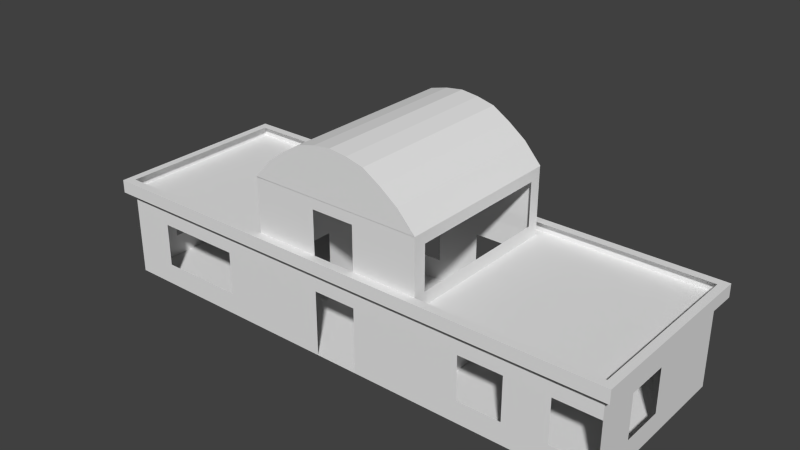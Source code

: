 # Source: BMhouse.blend  (saved by Blender 2.76.0; exported with 4.5.12 LTS)
import bpy
from mathutils import Matrix  # noqa: F401  (used for matrix-valued properties, if any)

bpy.ops.wm.read_factory_settings(use_empty=True)
scene = bpy.context.scene
scene.name = 'Scene'

# ---- collections
col_collection_1 = bpy.data.collections.new('Collection 1'); scene.collection.children.link(col_collection_1)

# ---- materials (node trees are filled in below, after node groups)
mat_material_001 = bpy.data.materials.new('Material.001')
mat_material_001.alpha_threshold = 0.0
mat_material_001.use_transparent_shadow = False
mat_material_001.roughness = 0.5

# ---- material node trees

# ---- world
world_world = bpy.data.worlds.new('World'); scene.world = world_world
world_world.color = (0.05088, 0.05088, 0.05088)
world_world.use_sun_shadow = False
world_world.sun_shadow_jitter_overblur = 0.0
world_world.cycles.sampling_method = 'MANUAL'
world_world.cycles.sample_map_resolution = 256

# ---- meshes
me_plane = bpy.data.meshes.new('Plane')
me_plane.from_pydata([(-12.0, -4.0, 0.0), (12.0, -4.0, 0.0), (-12.0, 4.0, 0.0), (12.0, 4.0, 0.0), (-4.0, -4.0, 0.0), (-1.0, -4.0, 0.0), (4.0, -4.0, 0.0), (4.0, 4.0, 0.0), (-1.0, 4.0, 0.0), (-4.0, 4.0, 0.0), (-10.0, -4.0, 0.0), (-6.0, -4.0, 0.0), (8.0, -4.0, 0.0), (10.0, 4.0, 0.0), (-8.0, -4.0, 0.0), (1.0, 4.0, 0.0), (1.0, -4.0, 0.0), (-10.0, 4.0, 0.0), (6.0, -4.0, 0.0), (-6.0, 4.0, 0.0), (-8.0, 4.0, 0.0), (10.0, -4.0, 0.0), (8.0, 4.0, 0.0), (6.0, 4.0, 0.0), (-12.0, 2.0, 0.0), (-12.0, 0.0, 0.0), (-12.0, -2.0, 0.0), (12.0, -2.0, 0.0), (12.0, 0.0, 0.0), (12.0, 2.0, 0.0), (-8.0, -2.0, 0.0), (-8.0, 0.0, 0.0), (-8.0, 2.0, 0.0), (10.0, -2.0, 0.0), (10.0, 0.0, 0.0), (10.0, 2.0, 0.0), (-4.0, -2.0, 0.0), (-4.0, 0.0, 0.0), (-4.0, 2.0, 0.0), (-1.0, -2.0, 0.0), (-1.0, 0.0, 0.0), (-1.0, 2.0, 0.0), (4.0, -2.0, 0.0), (4.0, 0.0, 0.0), (4.0, 2.0, 0.0), (-10.0, -2.0, 0.0), (-10.0, 0.0, 0.0), (-10.0, 2.0, 0.0), (8.0, -2.0, 0.0), (8.0, 0.0, 0.0), (8.0, 2.0, 0.0), (6.0, -2.0, 0.0), (6.0, 0.0, 0.0), (6.0, 2.0, 0.0), (-6.0, -2.0, 0.0), (-6.0, 0.0, 0.0), (-6.0, 2.0, 0.0), (1.0, -2.0, 0.0), (1.0, 0.0, 0.0), (1.0, 2.0, 0.0), (-12.0, -4.0, 1.0), (12.0, -4.0, 1.0), (-12.0, 4.0, 1.0), (12.0, 4.0, 1.0), (-4.0, -4.0, 1.0), (-1.0, -4.0, 1.0), (4.0, -4.0, 1.0), (4.0, 4.0, 1.0), (-1.0, 4.0, 1.0), (-4.0, 4.0, 1.0), (-10.0, -4.0, 1.0), (-6.0, -4.0, 1.0), (8.0, -4.0, 1.0), (10.0, 4.0, 1.0), (-8.0, -4.0, 1.0), (1.0, 4.0, 1.0), (1.0, -4.0, 1.0), (-10.0, 4.0, 1.0), (6.0, -4.0, 1.0), (-6.0, 4.0, 1.0), (-8.0, 4.0, 1.0), (10.0, -4.0, 1.0), (8.0, 4.0, 1.0), (6.0, 4.0, 1.0), (-12.0, 2.0, 1.0), (-12.0, 0.0, 1.0), (-12.0, -2.0, 1.0), (12.0, -2.0, 1.0), (12.0, 0.0, 1.0), (12.0, 2.0, 1.0), (-4.0, -2.0, 1.0), (-4.0, 0.0, 1.0), (-4.0, 2.0, 1.0), (4.0, -2.0, 1.0), (4.0, 0.0, 1.0), (4.0, 2.0, 1.0), (-12.0, -4.0, 3.0), (12.0, -4.0, 3.0), (-12.0, 4.0, 3.0), (12.0, 4.0, 3.0), (-4.0, -4.0, 3.0), (-1.0, -4.0, 3.0), (4.0, -4.0, 3.0), (4.0, 4.0, 3.0), (-1.0, 4.0, 3.0), (-4.0, 4.0, 3.0), (-10.0, -4.0, 3.0), (-6.0, -4.0, 3.0), (8.0, -4.0, 3.0), (10.0, 4.0, 3.0), (-8.0, -4.0, 3.0), (1.0, 4.0, 3.0), (1.0, -4.0, 3.0), (-10.0, 4.0, 3.0), (6.0, -4.0, 3.0), (-6.0, 4.0, 3.0), (-8.0, 4.0, 3.0), (10.0, -4.0, 3.0), (8.0, 4.0, 3.0), (6.0, 4.0, 3.0), (-12.0, 2.0, 3.0), (-12.0, 0.0, 3.0), (-12.0, -2.0, 3.0), (12.0, -2.0, 3.0), (12.0, 0.0, 3.0), (12.0, 2.0, 3.0), (4.0, -2.0, 3.0), (4.0, 0.0, 3.0), (4.0, 2.0, 3.0), (-4.0, 0.0, 3.0), (-4.0, 2.0, 3.0), (-4.0, -2.0, 3.0), (-12.0, -4.0, 4.0), (12.0, -4.0, 4.0), (-12.0, 4.0, 4.0), (12.0, 4.0, 4.0), (-4.0, -4.0, 4.0), (-1.0, -4.0, 4.0), (4.0, -4.0, 4.0), (4.0, 4.0, 4.0), (-1.0, 4.0, 4.0), (-4.0, 4.0, 4.0), (-10.0, -4.0, 4.0), (-6.0, -4.0, 4.0), (8.0, -4.0, 4.0), (10.0, 4.0, 4.0), (-8.0, -4.0, 4.0), (1.0, 4.0, 4.0), (1.0, -4.0, 4.0), (-10.0, 4.0, 4.0), (6.0, -4.0, 4.0), (-6.0, 4.0, 4.0), (-8.0, 4.0, 4.0), (10.0, -4.0, 4.0), (8.0, 4.0, 4.0), (6.0, 4.0, 4.0), (-12.0, 2.0, 4.0), (-12.0, 0.0, 4.0), (-12.0, -2.0, 4.0), (12.0, -2.0, 4.0), (12.0, 0.0, 4.0), (12.0, 2.0, 4.0), (4.0, -2.0, 4.0), (4.0, 0.0, 4.0), (4.0, 2.0, 4.0), (-4.0, 0.0, 4.0), (-4.0, 2.0, 4.0), (-4.0, -2.0, 4.0), (-8.0, -2.0, 4.0), (-8.0, 0.0, 4.0), (-8.0, 2.0, 4.0), (10.0, -2.0, 4.0), (10.0, 0.0, 4.0), (10.0, 2.0, 4.0), (-10.0, -2.0, 4.0), (-10.0, 0.0, 4.0), (-10.0, 2.0, 4.0), (8.0, -2.0, 4.0), (8.0, 0.0, 4.0), (8.0, 2.0, 4.0), (6.0, -2.0, 4.0), (6.0, 0.0, 4.0), (6.0, 2.0, 4.0), (-6.0, -2.0, 4.0), (-6.0, 0.0, 4.0), (-6.0, 2.0, 4.0), (-12.36, -4.36, 4.0), (12.36, -4.36, 4.0), (-12.36, 4.36, 4.0), (12.36, 4.36, 4.0), (-4.12, -4.36, 4.0), (-1.03, -4.36, 4.0), (4.12, -4.36, 4.0), (4.12, 4.36, 4.0), (-1.03, 4.36, 4.0), (-4.12, 4.36, 4.0), (-10.3, -4.36, 4.0), (-6.18, -4.36, 4.0), (8.24, -4.36, 4.0), (10.3, 4.36, 4.0), (-8.24, -4.36, 4.0), (1.03, 4.36, 4.0), (1.03, -4.36, 4.0), (-10.3, 4.36, 4.0), (6.18, -4.36, 4.0), (-6.18, 4.36, 4.0), (-8.24, 4.36, 4.0), (10.3, -4.36, 4.0), (8.24, 4.36, 4.0), (6.18, 4.36, 4.0), (-12.36, 2.18, 4.0), (-12.36, 0.0, 4.0), (-12.36, -2.18, 4.0), (12.36, -2.18, 4.0), (12.36, 0.0, 4.0), (12.36, 2.18, 4.0), (-12.36, -4.36, 4.6), (12.36, -4.36, 4.6), (-12.36, 4.36, 4.6), (12.36, 4.36, 4.6), (-4.12, -4.36, 4.6), (-1.03, -4.36, 4.6), (4.12, -4.36, 4.6), (4.12, 4.36, 4.6), (-1.03, 4.36, 4.6), (-4.12, 4.36, 4.6), (-10.3, -4.36, 4.6), (-6.18, -4.36, 4.6), (8.24, -4.36, 4.6), (10.3, 4.36, 4.6), (-8.24, -4.36, 4.6), (1.03, 4.36, 4.6), (1.03, -4.36, 4.6), (-10.3, 4.36, 4.6), (6.18, -4.36, 4.6), (-6.18, 4.36, 4.6), (-8.24, 4.36, 4.6), (10.3, -4.36, 4.6), (8.24, 4.36, 4.6), (6.18, 4.36, 4.6), (-12.36, 2.18, 4.6), (-12.36, 0.0, 4.6), (-12.36, -2.18, 4.6), (12.36, -2.18, 4.6), (12.36, 0.0, 4.6), (12.36, 2.18, 4.6), (-11.99, -3.975, 4.6), (11.99, -3.975, 4.6), (-11.99, 3.975, 4.6), (11.99, 3.975, 4.6), (-3.996, -3.975, 4.6), (-0.9991, -3.975, 4.6), (3.996, -3.975, 4.6), (3.996, 3.975, 4.6), (-0.9991, 3.975, 4.6), (-3.996, 3.975, 4.6), (-9.991, -3.975, 4.6), (-5.995, -3.975, 4.6), (7.993, -3.975, 4.6), (9.991, 3.975, 4.6), (-7.993, -3.975, 4.6), (0.9991, 3.975, 4.6), (0.9991, -3.975, 4.6), (-9.991, 3.975, 4.6), (5.995, -3.975, 4.6), (-5.995, 3.975, 4.6), (-7.993, 3.975, 4.6), (9.991, -3.975, 4.6), (7.993, 3.975, 4.6), (5.995, 3.975, 4.6), (-11.99, 1.988, 4.6), (-11.99, 8.965e-10, 4.6), (-11.99, -1.988, 4.6), (11.99, -1.988, 4.6), (11.99, 8.965e-10, 4.6), (11.99, 1.988, 4.6), (4.0, -3.4, 4.6), (4.0, 0.0, 4.6), (4.0, 3.4, 4.6), (-4.0, 0.0, 4.6), (-4.0, 3.4, 4.6), (-4.0, -3.4, 4.6), (-3.996, -3.975, 6.6), (-0.9991, -3.975, 6.6), (3.996, -3.975, 6.6), (3.996, 3.975, 6.6), (-0.9991, 3.975, 6.6), (-3.996, 3.975, 6.6), (0.9991, 3.975, 6.6), (0.9991, -3.975, 6.6), (4.0, -3.4, 6.6), (4.0, 0.0, 6.6), (4.0, 3.4, 6.6), (-4.0, 0.0, 6.6), (-4.0, 3.4, 6.6), (-4.0, -3.4, 6.6), (-3.996, -3.975, 7.1), (-0.9991, -3.975, 7.1), (3.996, -3.975, 7.1), (3.996, 3.975, 7.1), (-0.9991, 3.975, 7.1), (-3.996, 3.975, 7.1), (0.9991, 3.975, 7.1), (0.9991, -3.975, 7.1), (4.0, -3.4, 7.1), (4.0, 0.0, 7.1), (4.0, 3.4, 7.1), (-4.0, 0.0, 7.1), (-4.0, 3.4, 7.1), (-4.0, -3.4, 7.1), (-4.0, -4.0, 7.1), (4.0, -4.0, 7.1), (-4.0, 4.0, 7.1), (4.0, 4.0, 7.1), (-3.2, -4.0, 8.0), (-2.4, -4.0, 8.6), (-1.6, -4.0, 9.1), (-0.8, -4.0, 9.3), (0.0, -4.0, 9.4), (0.8, -4.0, 9.3), (1.6, -4.0, 9.1), (2.4, -4.0, 8.6), (3.2, -4.0, 8.0), (3.2, 4.0, 8.0), (2.4, 4.0, 8.6), (1.6, 4.0, 9.1), (0.8, 4.0, 9.3), (0.0, 4.0, 9.4), (-0.8, 4.0, 9.3), (-1.6, 4.0, 9.1), (-2.4, 4.0, 8.6), (-3.2, 4.0, 8.0), (-4.0, -4.0, 7.109), (4.0, -4.0, 7.109), (-3.2, -4.0, 7.109), (-2.4, -4.0, 7.109), (-1.6, -4.0, 7.109), (-0.8, -4.0, 7.109), (0.0, -4.0, 7.109), (0.8, -4.0, 7.109), (1.6, -4.0, 7.109), (2.4, -4.0, 7.109), (3.2, -4.0, 7.109), (-4.0, 4.0, 7.109), (4.0, 4.0, 7.109), (3.2, 4.0, 7.109), (2.4, 4.0, 7.109), (1.6, 4.0, 7.109), (0.8, 4.0, 7.109), (0.0, 4.0, 7.109), (-0.8, 4.0, 7.109), (-1.6, 4.0, 7.109), (-2.4, 4.0, 7.109), (-3.2, 4.0, 7.109)], [], [(35, 13, 3, 29), (56, 19, 9, 38), (32, 20, 19, 56), (50, 22, 13, 35), (53, 23, 22, 50), (26, 25, 46, 45), (41, 8, 15, 59), (59, 15, 7, 44), (0, 26, 45, 10), (38, 9, 8, 41), (44, 7, 23, 53), (47, 17, 20, 32), (24, 2, 17, 47), (25, 24, 47, 46), (10, 45, 30, 14), (45, 46, 31, 30), (46, 47, 32, 31), (6, 42, 51, 18), (42, 43, 52, 51), (43, 44, 53, 52), (4, 36, 39, 5), (36, 37, 40, 39), (37, 38, 41, 40), (16, 57, 42, 6), (57, 58, 43, 42), (58, 59, 44, 43), (5, 39, 57, 16), (39, 40, 58, 57), (40, 41, 59, 58), (18, 51, 48, 12), (51, 52, 49, 48), (52, 53, 50, 49), (12, 48, 33, 21), (48, 49, 34, 33), (49, 50, 35, 34), (14, 30, 54, 11), (30, 31, 55, 54), (31, 32, 56, 55), (11, 54, 36, 4), (54, 55, 37, 36), (55, 56, 38, 37), (21, 33, 27, 1), (33, 34, 28, 27), (34, 35, 29, 28), (42, 6, 66, 93), (44, 95, 67, 7), (29, 89, 88, 28), (9, 69, 68, 8), (43, 42, 93, 94), (0, 60, 86, 26), (14, 74, 70, 10), (21, 81, 72, 12), (1, 61, 81, 21), (23, 83, 82, 22), (12, 72, 78, 18), (3, 63, 89, 29), (20, 80, 79, 19), (22, 82, 73, 13), (2, 62, 77, 17), (10, 70, 60, 0), (4, 64, 71, 11), (15, 75, 67, 7), (17, 77, 80, 20), (5, 65, 64, 4), (18, 78, 66, 6), (36, 90, 64, 4), (19, 79, 69, 9), (7, 67, 83, 23), (24, 84, 62, 2), (38, 92, 91, 37), (8, 68, 75, 15), (25, 85, 84, 24), (11, 71, 74, 14), (26, 86, 85, 25), (38, 9, 69, 92), (27, 87, 61, 1), (6, 66, 76, 16), (28, 88, 87, 27), (13, 73, 63, 3), (65, 101, 100, 64), (66, 102, 112, 76), (78, 114, 102, 66), (81, 117, 108, 72), (87, 123, 97, 61), (89, 125, 124, 88), (63, 99, 125, 89), (73, 109, 99, 63), (82, 118, 109, 73), (67, 103, 119, 83), (127, 94, 93, 126), (126, 93, 66, 102), (68, 104, 111, 75), (67, 95, 128, 103), (64, 100, 107, 71), (70, 106, 96, 60), (60, 96, 122, 86), (85, 121, 120, 84), (84, 120, 98, 62), (62, 98, 113, 77), (80, 116, 115, 79), (79, 115, 105, 69), (92, 130, 129, 91), (92, 69, 105, 130), (131, 100, 64, 90), (101, 112, 148, 137), (130, 166, 165, 129), (121, 122, 158, 157), (110, 107, 143, 146), (96, 132, 158, 122), (123, 159, 133, 97), (128, 164, 139, 103), (102, 138, 148, 112), (117, 97, 133, 153), (123, 124, 160, 159), (109, 145, 135, 99), (130, 105, 141, 166), (99, 135, 161, 125), (125, 161, 160, 124), (104, 105, 141, 140), (98, 134, 149, 113), (106, 110, 146, 142), (131, 167, 136, 100), (100, 136, 143, 107), (118, 119, 155, 154), (129, 165, 167, 131), (116, 113, 149, 152), (116, 152, 151, 115), (127, 126, 162, 163), (103, 139, 155, 119), (106, 142, 132, 96), (127, 163, 164, 128), (104, 140, 147, 111), (103, 111, 147, 139), (117, 153, 144, 108), (101, 137, 136, 100), (114, 108, 144, 150), (115, 151, 141, 105), (126, 102, 138, 162), (118, 154, 145, 109), (120, 156, 134, 98), (114, 150, 138, 102), (121, 157, 156, 120), (174, 175, 169, 168), (175, 176, 170, 169), (180, 177, 178, 181), (181, 178, 179, 182), (177, 171, 172, 178), (178, 172, 173, 179), (168, 169, 184, 183), (169, 170, 185, 184), (166, 165, 184, 185), (165, 167, 183, 184), (146, 168, 183, 143), (142, 174, 168, 146), (143, 183, 167, 136), (158, 174, 142, 132), (157, 175, 174, 158), (156, 176, 175, 157), (149, 176, 156, 134), (149, 152, 170, 176), (152, 151, 185, 170), (151, 141, 166, 185), (155, 182, 179, 154), (150, 144, 177, 180), (160, 172, 171, 159), (161, 173, 172, 160), (154, 179, 173, 145), (161, 135, 145, 173), (144, 153, 171, 177), (153, 133, 159, 171), (150, 180, 162, 138), (163, 162, 180, 181), (164, 163, 181, 182), (155, 139, 164, 182), (155, 139, 193, 209), (132, 142, 196, 186), (140, 194, 201, 147), (139, 147, 201, 193), (144, 153, 207, 198), (137, 191, 190, 136), (144, 198, 204, 150), (141, 151, 205, 195), (145, 154, 208, 199), (134, 156, 210, 188), (138, 150, 204, 192), (156, 157, 211, 210), (137, 148, 202, 191), (158, 212, 211, 157), (143, 197, 200, 146), (158, 132, 186, 212), (159, 213, 187, 133), (138, 192, 202, 148), (133, 187, 207, 153), (160, 214, 213, 159), (135, 145, 199, 189), (161, 135, 189, 215), (160, 161, 215, 214), (140, 141, 195, 194), (149, 134, 188, 203), (146, 200, 196, 142), (143, 136, 190, 197), (155, 209, 208, 154), (149, 203, 206, 152), (151, 152, 206, 205), (213, 243, 217, 187), (192, 222, 232, 202), (187, 217, 237, 207), (214, 244, 243, 213), (189, 199, 229, 219), (215, 189, 219, 245), (214, 215, 245, 244), (194, 195, 225, 224), (203, 188, 218, 233), (200, 230, 226, 196), (197, 190, 220, 227), (209, 239, 238, 208), (203, 233, 236, 206), (205, 206, 236, 235), (209, 193, 223, 239), (186, 196, 226, 216), (194, 224, 231, 201), (193, 201, 231, 223), (198, 207, 237, 228), (191, 221, 220, 190), (198, 228, 234, 204), (195, 205, 235, 225), (199, 208, 238, 229), (188, 210, 240, 218), (192, 204, 234, 222), (210, 211, 241, 240), (191, 202, 232, 221), (212, 242, 241, 211), (197, 227, 230, 200), (212, 186, 216, 242), (223, 231, 261, 253), (228, 237, 267, 258), (221, 251, 250, 220), (228, 258, 264, 234), (225, 235, 265, 255), (229, 238, 268, 259), (218, 240, 270, 248), (222, 234, 264, 252), (240, 241, 271, 270), (221, 232, 262, 251), (242, 272, 271, 241), (227, 257, 260, 230), (242, 216, 246, 272), (243, 273, 247, 217), (222, 252, 262, 232), (217, 247, 267, 237), (244, 274, 273, 243), (219, 229, 259, 249), (245, 219, 249, 275), (244, 245, 275, 274), (224, 225, 255, 254), (233, 218, 248, 263), (230, 260, 256, 226), (227, 220, 250, 257), (239, 269, 268, 238), (233, 263, 266, 236), (235, 236, 266, 265), (239, 223, 253, 269), (216, 226, 256, 246), (224, 254, 261, 231), (261, 147, 139, 253), (261, 254, 140, 147), (140, 254, 255, 141), (262, 252, 138, 148), (262, 148, 137, 251), (137, 136, 250, 251), (167, 165, 279, 281), (164, 163, 277, 278), (165, 166, 280, 279), (162, 276, 277, 163), (281, 250, 136, 167), (276, 162, 138, 252), (278, 253, 139, 164), (255, 280, 166, 141), (290, 284, 298, 304), (288, 285, 299, 302), (292, 306, 299, 285), (283, 282, 296, 297), (294, 287, 301, 308), (291, 290, 304, 305), (292, 291, 305, 306), (286, 288, 302, 300), (294, 308, 307, 293), (289, 283, 297, 303), (295, 293, 307, 309), (284, 289, 303, 298), (295, 309, 296, 282), (287, 286, 300, 301), (278, 292, 285, 253), (288, 261, 253, 285), (287, 255, 254, 286), (280, 255, 287, 294), (281, 295, 282, 250), (283, 251, 250, 282), (289, 284, 252, 262), (276, 252, 284, 290), (322, 311, 313, 323), (310, 314, 331, 312), (314, 315, 330, 331), (315, 316, 329, 330), (316, 317, 328, 329), (317, 318, 327, 328), (318, 319, 326, 327), (319, 320, 325, 326), (320, 321, 324, 325), (321, 322, 323, 324), (317, 316, 336, 337), (314, 310, 332, 334), (321, 320, 340, 341), (311, 322, 342, 333), (318, 317, 337, 338), (315, 314, 334, 335), (322, 321, 341, 342), (319, 318, 338, 339), (316, 315, 335, 336), (320, 319, 339, 340), (324, 323, 345, 346), (331, 330, 352, 353), (328, 327, 349, 350), (325, 324, 346, 347), (329, 328, 350, 351), (326, 325, 347, 348), (323, 313, 344, 345), (312, 331, 353, 343), (330, 329, 351, 352), (327, 326, 348, 349)])
_uv = me_plane.uv_layers.new(name='UVMap')
_uv.uv.foreach_set('vector', [-3.024, 5.006, -2.02, 5.006, -2.02, 6.01, -3.024, 6.01, -3.024, -3.024, -2.02, -3.024, -2.02, -2.02, -3.024, -2.02, -3.024, -4.028, -2.02, -4.028, -2.02, -3.024, -3.024, -3.024, -3.024, 4.002, -2.02, 4.002, -2.02, 5.006, -3.024, 5.006, -3.024, 2.999, -2.02, 2.999, -2.02, 4.002, -3.024, 4.002, -5.032, -6.036, -4.028, -6.036, -4.028, -5.032, -5.032, -5.032, -3.024, -0.5147, -2.02, -0.5147, -2.02, 0.4891, -3.024, 0.4891, -3.024, 0.4891, -2.02, 0.4891, -2.02, 1.995, -3.024, 1.995, -6.036, -6.036, -5.032, -6.036, -5.032, -5.032, -6.036, -5.032, -3.024, -2.02, -2.02, -2.02, -2.02, -0.5147, -3.024, -0.5147, -3.024, 1.995, -2.02, 1.995, -2.02, 2.999, -3.024, 2.999, -3.024, -5.032, -2.02, -5.032, -2.02, -4.028, -3.024, -4.028, -3.024, -6.036, -2.02, -6.036, -2.02, -5.032, -3.024, -5.032, -4.028, -6.036, -3.024, -6.036, -3.024, -5.032, -4.028, -5.032, -6.036, -5.032, -5.032, -5.032, -5.032, -4.028, -6.036, -4.028, -5.032, -5.032, -4.028, -5.032, -4.028, -4.028, -5.032, -4.028, -4.028, -5.032, -3.024, -5.032, -3.024, -4.028, -4.028, -4.028, -6.036, 1.995, -5.032, 1.995, -5.032, 2.999, -6.036, 2.999, -5.032, 1.995, -4.028, 1.995, -4.028, 2.999, -5.032, 2.999, -4.028, 1.995, -3.024, 1.995, -3.024, 2.999, -4.028, 2.999, -6.036, -2.02, -5.032, -2.02, -5.032, -0.5147, -6.036, -0.5147, -5.032, -2.02, -4.028, -2.02, -4.028, -0.5147, -5.032, -0.5147, -4.028, -2.02, -3.024, -2.02, -3.024, -0.5147, -4.028, -0.5147, -6.036, 0.4891, -5.032, 0.4891, -5.032, 1.995, -6.036, 1.995, -5.032, 0.4891, -4.028, 0.4891, -4.028, 1.995, -5.032, 1.995, -4.028, 0.4891, -3.024, 0.4891, -3.024, 1.995, -4.028, 1.995, -6.036, -0.5147, -5.032, -0.5147, -5.032, 0.4891, -6.036, 0.4891, -5.032, -0.5147, -4.028, -0.5147, -4.028, 0.4891, -5.032, 0.4891, -4.028, -0.5147, -3.024, -0.5147, -3.024, 0.4891, -4.028, 0.4891, -6.036, 2.999, -5.032, 2.999, -5.032, 4.002, -6.036, 4.002, -5.032, 2.999, -4.028, 2.999, -4.028, 4.002, -5.032, 4.002, -4.028, 2.999, -3.024, 2.999, -3.024, 4.002, -4.028, 4.002, -6.036, 4.002, -5.032, 4.002, -5.032, 5.006, -6.036, 5.006, -5.032, 4.002, -4.028, 4.002, -4.028, 5.006, -5.032, 5.006, -4.028, 4.002, -3.024, 4.002, -3.024, 5.006, -4.028, 5.006, -6.036, -4.028, -5.032, -4.028, -5.032, -3.024, -6.036, -3.024, -5.032, -4.028, -4.028, -4.028, -4.028, -3.024, -5.032, -3.024, -4.028, -4.028, -3.024, -4.028, -3.024, -3.024, -4.028, -3.024, -6.036, -3.024, -5.032, -3.024, -5.032, -2.02, -6.036, -2.02, -5.032, -3.024, -4.028, -3.024, -4.028, -2.02, -5.032, -2.02, -4.028, -3.024, -3.024, -3.024, -3.024, -2.02, -4.028, -2.02, -6.036, 5.006, -5.032, 5.006, -5.032, 6.01, -6.036, 6.01, -5.032, 5.006, -4.028, 5.006, -4.028, 6.01, -5.032, 6.01, -4.028, 5.006, -3.024, 5.006, -3.024, 6.01, -4.028, 6.01, 6.031, 3.022, 6.031, 4.026, 5.529, 4.026, 5.529, 3.022, 6.031, 1.015, 5.529, 1.015, 5.529, 0.01093, 6.031, 0.01093, -3.024, 6.01, -3.024, 6.512, -4.028, 6.512, -4.028, 6.01, -2.02, -2.02, -1.518, -2.02, -1.518, -0.5147, -2.02, -0.5147, 6.031, 2.019, 6.031, 3.022, 5.529, 3.022, 5.529, 2.019, -6.036, -6.036, -6.036, -6.538, -5.032, -6.538, -5.032, -6.036, -6.036, -4.028, -6.537, -4.028, -6.537, -5.032, -6.036, -5.032, -6.036, 5.006, -6.537, 5.006, -6.537, 4.002, -6.036, 4.002, -6.036, 6.01, -6.537, 6.01, -6.537, 5.006, -6.036, 5.006, -2.02, 2.999, -1.518, 2.999, -1.518, 4.002, -2.02, 4.002, -6.036, 4.002, -6.537, 4.002, -6.537, 2.999, -6.036, 2.999, -2.02, 6.01, -2.02, 6.512, -3.024, 6.512, -3.024, 6.01, -2.02, -4.028, -1.518, -4.028, -1.518, -3.024, -2.02, -3.024, -2.02, 4.002, -1.518, 4.002, -1.518, 5.006, -2.02, 5.006, -2.02, -6.036, -1.518, -6.036, -1.518, -5.032, -2.02, -5.032, -6.036, -5.032, -6.537, -5.032, -6.537, -6.036, -6.036, -6.036, -6.036, -2.02, -6.537, -2.02, -6.537, -3.024, -6.036, -3.024, -2.02, 0.4891, -1.518, 0.4891, -1.518, 1.995, -2.02, 1.995, -2.02, -5.032, -1.518, -5.032, -1.518, -4.028, -2.02, -4.028, -6.036, -0.5147, -6.537, -0.5147, -6.537, -2.02, -6.036, -2.02, -6.036, 2.999, -6.537, 2.999, -6.537, 1.995, -6.036, 1.995, 5.027, -2.007, 5.027, -1.505, 4.023, -1.505, 4.023, -2.007, -2.02, -3.024, -1.518, -3.024, -1.518, -2.02, -2.02, -2.02, -2.02, 1.995, -1.518, 1.995, -1.518, 2.999, -2.02, 2.999, -3.024, -6.036, -3.024, -6.538, -2.02, -6.538, -2.02, -6.036, 7.034, -2.007, 7.034, -1.505, 6.031, -1.505, 6.031, -2.007, -2.02, -0.5147, -1.518, -0.5147, -1.518, 0.4891, -2.02, 0.4891, -4.028, -6.036, -4.028, -6.538, -3.024, -6.538, -3.024, -6.036, -6.036, -3.024, -6.537, -3.024, -6.537, -4.028, -6.036, -4.028, -5.032, -6.036, -5.032, -6.538, -4.028, -6.538, -4.028, -6.036, 7.034, -2.007, 8.038, -2.007, 8.038, -1.505, 7.034, -1.505, -5.032, 6.01, -5.032, 6.512, -6.036, 6.512, -6.036, 6.01, -6.036, 1.995, -6.537, 1.995, -6.537, 0.4891, -6.036, 0.4891, -4.028, 6.01, -4.028, 6.512, -5.032, 6.512, -5.032, 6.01, -2.02, 5.006, -1.518, 5.006, -1.518, 6.01, -2.02, 6.01, -6.537, -0.5147, -7.541, -0.5147, -7.541, -2.02, -6.537, -2.02, -6.537, 1.995, -7.541, 1.995, -7.541, 0.4891, -6.537, 0.4891, -6.537, 2.999, -7.541, 2.999, -7.541, 1.995, -6.537, 1.995, -6.537, 5.006, -7.541, 5.006, -7.541, 4.002, -6.537, 4.002, -5.032, 6.512, -5.032, 7.516, -6.036, 7.516, -6.036, 6.512, -3.024, 6.512, -3.024, 7.516, -4.028, 7.516, -4.028, 6.512, -2.02, 6.512, -2.02, 7.516, -3.024, 7.516, -3.024, 6.512, -1.518, 5.006, -0.5146, 5.006, -0.5146, 6.01, -1.518, 6.01, -1.518, 4.002, -0.5146, 4.002, -0.5146, 5.006, -1.518, 5.006, -1.518, 1.995, -0.5146, 1.995, -0.5146, 2.999, -1.518, 2.999, 4.525, 2.019, 5.529, 2.019, 5.529, 3.022, 4.525, 3.022, 4.525, 3.022, 5.529, 3.022, 5.529, 4.026, 4.525, 4.026, -1.518, -0.5147, -0.5146, -0.5147, -0.5146, 0.4891, -1.518, 0.4891, 5.529, 0.01093, 5.529, 1.015, 4.525, 1.015, 4.525, 0.01093, -6.537, -2.02, -7.541, -2.02, -7.541, -3.024, -6.537, -3.024, -6.537, -5.032, -7.541, -5.032, -7.541, -6.036, -6.537, -6.036, -6.036, -6.538, -6.036, -7.541, -5.032, -7.541, -5.032, -6.538, -4.028, -6.538, -4.028, -7.541, -3.024, -7.541, -3.024, -6.538, -3.024, -6.538, -3.024, -7.541, -2.02, -7.541, -2.02, -6.538, -1.518, -6.036, -0.5146, -6.036, -0.5146, -5.032, -1.518, -5.032, -1.518, -4.028, -0.5146, -4.028, -0.5146, -3.024, -1.518, -3.024, -1.518, -3.024, -0.5146, -3.024, -0.5146, -2.02, -1.518, -2.02, 7.034, -1.505, 7.034, -0.5012, 6.031, -0.5012, 6.031, -1.505, 7.034, -1.505, 8.038, -1.505, 8.038, -0.5012, 7.034, -0.5012, 5.027, -0.5012, 4.023, -0.5012, 4.023, -1.505, 5.027, -1.505, -7.541, -0.5147, -7.541, 0.4891, -8.043, 0.4891, -8.043, -0.5147, 7.034, -0.5012, 7.034, 0.0006744, 6.031, 0.0006755, 6.031, -0.5012, -4.028, -7.541, -5.032, -7.541, -5.032, -8.043, -4.028, -8.043, -7.541, -4.028, -7.541, -3.024, -8.043, -3.024, -8.043, -4.028, -6.036, -7.541, -6.036, -8.043, -5.032, -8.043, -5.032, -7.541, -5.032, 7.516, -5.032, 8.018, -6.036, 8.018, -6.036, 7.516, 4.525, 1.015, 4.023, 1.015, 4.023, 0.01093, 4.525, 0.01093, -7.541, 1.995, -8.043, 1.995, -8.043, 0.4891, -7.541, 0.4891, -7.541, 5.006, -7.541, 6.01, -8.043, 6.01, -8.043, 5.006, -5.032, 7.516, -4.028, 7.516, -4.028, 8.018, -5.032, 8.018, -0.5146, 5.006, -0.01272, 5.006, -0.01272, 6.01, -0.5146, 6.01, 7.034, -0.5012, 8.038, -0.5012, 8.038, 0.0006744, 7.034, 0.0006744, -2.02, 7.516, -2.02, 8.018, -3.024, 8.018, -3.024, 7.516, -3.024, 7.516, -3.024, 8.018, -4.028, 8.018, -4.028, 7.516, -0.5146, -0.5147, -0.5146, -2.02, -0.01272, -2.02, -0.01272, -0.5147, -0.5146, -6.036, -0.01272, -6.036, -0.01272, -5.032, -0.5146, -5.032, -7.541, -5.032, -7.541, -4.028, -8.043, -4.028, -8.043, -5.032, 5.027, -0.5012, 5.027, 0.0006759, 4.023, 0.0006769, 4.023, -0.5012, -7.541, -2.02, -8.043, -2.02, -8.043, -3.024, -7.541, -3.024, -0.5146, 4.002, -0.5146, 2.999, -0.01272, 2.999, -0.01272, 4.002, 6.031, -0.5012, 6.031, 0.0006755, 5.027, 0.0006759, 5.027, -0.5012, -0.5146, -4.028, -0.5146, -5.032, -0.01272, -5.032, -0.01272, -4.028, -0.5146, -4.028, -0.01272, -4.028, -0.01272, -3.024, -0.5146, -3.024, 4.525, 2.019, 4.525, 3.022, 4.023, 3.022, 4.023, 2.019, -0.5146, 1.995, -0.01272, 1.995, -0.01272, 2.999, -0.5146, 2.999, -7.541, -5.032, -8.043, -5.032, -8.043, -6.036, -7.541, -6.036, 4.525, 2.019, 4.023, 2.019, 4.023, 1.015, 4.525, 1.015, -0.5146, -0.5147, -0.01272, -0.5147, -0.01272, 0.4891, -0.5146, 0.4891, -0.5146, 1.995, -0.5146, 0.4891, -0.01272, 0.4891, -0.01272, 1.995, -7.541, 5.006, -8.043, 5.006, -8.043, 4.002, -7.541, 4.002, -7.541, -0.5147, -8.043, -0.5147, -8.043, -2.02, -7.541, -2.02, -7.541, 2.999, -7.541, 4.002, -8.043, 4.002, -8.043, 2.999, -0.5146, -3.024, -0.01272, -3.024, -0.01272, -2.02, -0.5146, -2.02, 4.525, 3.022, 4.525, 4.026, 4.023, 4.026, 4.023, 3.022, -0.5146, 4.002, -0.01272, 4.002, -0.01272, 5.006, -0.5146, 5.006, -3.024, -7.541, -3.024, -8.043, -2.02, -8.043, -2.02, -7.541, -7.541, 2.999, -8.043, 2.999, -8.043, 1.995, -7.541, 1.995, -4.028, -7.541, -4.028, -8.043, -3.024, -8.043, -3.024, -7.541, 1.001, 5.03, 1.001, 4.026, 2.005, 4.026, 2.005, 5.03, 1.001, 4.026, 1.001, 3.022, 2.005, 3.022, 2.005, 4.026, 1.001, -1.003, 2.005, -1.003, 2.005, 0.0006759, 1.001, 0.0006759, 1.001, 0.0006759, 2.005, 0.0006759, 2.005, 1.004, 1.001, 1.004, 2.005, -1.003, 3.009, -1.003, 3.009, 0.0006759, 2.005, 0.0006759, 2.005, 0.0006759, 3.009, 0.0006759, 3.009, 1.004, 2.005, 1.004, 2.005, 5.03, 2.005, 4.026, 3.009, 4.026, 3.009, 5.03, 2.005, 4.026, 2.005, 3.022, 3.009, 3.022, 3.009, 4.026, 4.013, 3.022, 4.013, 4.026, 3.009, 4.026, 3.009, 3.022, 4.013, 4.026, 4.013, 5.03, 3.009, 5.03, 3.009, 4.026, 2.005, 6.034, 2.005, 5.03, 3.009, 5.03, 3.009, 6.034, 1.001, 6.034, 1.001, 5.03, 2.005, 5.03, 2.005, 6.034, 3.009, 6.034, 3.009, 5.03, 4.013, 5.03, 4.013, 6.034, -0.002462, 5.03, 1.001, 5.03, 1.001, 6.034, -0.002462, 6.034, -0.002462, 4.026, 1.001, 4.026, 1.001, 5.03, -0.002462, 5.03, -0.002462, 3.022, 1.001, 3.022, 1.001, 4.026, -0.002462, 4.026, 1.001, 2.019, 1.001, 3.022, -0.002462, 3.022, -0.002462, 2.019, 1.001, 2.019, 2.005, 2.019, 2.005, 3.022, 1.001, 3.022, 2.005, 2.019, 3.009, 2.019, 3.009, 3.022, 2.005, 3.022, 3.009, 2.019, 4.013, 2.019, 4.013, 3.022, 3.009, 3.022, 1.001, 2.008, 1.001, 1.004, 2.005, 1.004, 2.005, 2.008, 1.001, -2.007, 2.005, -2.007, 2.005, -1.003, 1.001, -1.003, 4.013, 0.0006759, 3.009, 0.0006759, 3.009, -1.003, 4.013, -1.003, 4.013, 1.004, 3.009, 1.004, 3.009, 0.0006759, 4.013, 0.0006759, 2.005, 2.008, 2.005, 1.004, 3.009, 1.004, 3.009, 2.008, 4.013, 1.004, 4.013, 2.008, 3.009, 2.008, 3.009, 1.004, 2.005, -2.007, 3.009, -2.007, 3.009, -1.003, 2.005, -1.003, 3.009, -2.007, 4.013, -2.007, 4.013, -1.003, 3.009, -1.003, 1.001, -2.007, 1.001, -1.003, -0.002462, -1.003, -0.002462, -2.007, -0.002462, 0.0006759, -0.002462, -1.003, 1.001, -1.003, 1.001, 0.0006759, -0.002462, 1.004, -0.002462, 0.0006759, 1.001, 0.0006759, 1.001, 1.004, 1.001, 2.008, -0.002462, 2.008, -0.002462, 1.004, 1.001, 1.004, -4.851, 8.713, -3.847, 8.713, -3.907, 8.894, -4.941, 8.894, -7.862, 8.028, -6.859, 8.028, -7.009, 8.208, -8.043, 8.208, -1.338, 8.713, -1.323, 8.894, -2.357, 8.894, -2.342, 8.713, -3.847, 8.713, -2.342, 8.713, -2.357, 8.894, -3.907, 8.894, 2.176, 8.028, 3.179, 8.028, 3.33, 8.208, 2.296, 8.208, -2.342, 8.028, -2.357, 8.208, -3.907, 8.208, -3.847, 8.028, 2.176, 8.028, 2.296, 8.208, 1.262, 8.208, 1.172, 8.028, 0.168, 8.713, 1.172, 8.713, 1.262, 8.894, 0.2282, 8.894, -6.859, 8.713, -5.855, 8.713, -5.975, 8.894, -7.009, 8.894, 4.204, 6.868, 5.207, 6.868, 5.117, 7.048, 4.023, 7.048, 0.168, 8.028, 1.172, 8.028, 1.262, 8.208, 0.2282, 8.208, 5.207, 6.868, 6.211, 6.868, 6.211, 7.048, 5.117, 7.048, -2.342, 8.028, -1.338, 8.028, -1.323, 8.208, -2.357, 8.208, 7.215, 6.868, 7.305, 7.048, 6.211, 7.048, 6.211, 6.868, -4.851, 8.028, -4.941, 8.208, -5.975, 8.208, -5.855, 8.028, 7.215, 6.868, 8.219, 6.868, 8.4, 7.048, 7.305, 7.048, 5.559, 8.028, 5.468, 8.208, 4.374, 8.208, 4.555, 8.028, 0.168, 8.028, 0.2282, 8.208, -1.323, 8.208, -1.338, 8.028, 4.183, 8.028, 4.364, 8.208, 3.33, 8.208, 3.179, 8.028, 6.562, 8.028, 6.562, 8.208, 5.468, 8.208, 5.559, 8.028, -7.862, 8.713, -6.859, 8.713, -7.009, 8.894, -8.043, 8.894, 7.566, 8.028, 8.57, 8.028, 8.751, 8.208, 7.657, 8.208, 6.562, 8.028, 7.566, 8.028, 7.657, 8.208, 6.562, 8.208, -1.338, 8.713, 0.168, 8.713, 0.2282, 8.894, -1.323, 8.894, 3.179, 8.713, 4.183, 8.713, 4.364, 8.894, 3.33, 8.894, -5.855, 8.028, -5.975, 8.208, -7.009, 8.208, -6.859, 8.028, -4.851, 8.028, -3.847, 8.028, -3.907, 8.208, -4.941, 8.208, -4.851, 8.713, -4.941, 8.894, -5.975, 8.894, -5.855, 8.713, 3.179, 8.713, 3.33, 8.894, 2.296, 8.894, 2.176, 8.713, 1.172, 8.713, 2.176, 8.713, 2.296, 8.894, 1.262, 8.894, 5.468, 8.208, 5.468, 8.51, 4.374, 8.51, 4.374, 8.208, 0.2282, 8.208, 0.2282, 8.51, -1.323, 8.51, -1.323, 8.208, 4.364, 8.208, 4.364, 8.51, 3.33, 8.51, 3.33, 8.208, 6.562, 8.208, 6.562, 8.51, 5.468, 8.51, 5.468, 8.208, -8.043, 8.894, -7.009, 8.894, -7.009, 9.195, -8.043, 9.195, 7.657, 8.208, 8.751, 8.208, 8.751, 8.51, 7.657, 8.51, 6.562, 8.208, 7.657, 8.208, 7.657, 8.51, 6.562, 8.51, -1.323, 8.894, 0.2282, 8.894, 0.2282, 9.195, -1.323, 9.195, 3.33, 8.894, 4.364, 8.894, 4.364, 9.195, 3.33, 9.195, -5.975, 8.208, -5.975, 8.51, -7.009, 8.51, -7.009, 8.208, -4.941, 8.208, -3.907, 8.208, -3.907, 8.51, -4.941, 8.51, -4.941, 8.894, -4.941, 9.195, -5.975, 9.195, -5.975, 8.894, 3.33, 8.894, 3.33, 9.195, 2.296, 9.195, 2.296, 8.894, 1.262, 8.894, 2.296, 8.894, 2.296, 9.195, 1.262, 9.195, -4.941, 8.894, -3.907, 8.894, -3.907, 9.195, -4.941, 9.195, -8.043, 8.208, -7.009, 8.208, -7.009, 8.51, -8.043, 8.51, -1.323, 8.894, -1.323, 9.195, -2.357, 9.195, -2.357, 8.894, -3.907, 8.894, -2.357, 8.894, -2.357, 9.195, -3.907, 9.195, 2.296, 8.208, 3.33, 8.208, 3.33, 8.51, 2.296, 8.51, -2.357, 8.208, -2.357, 8.51, -3.907, 8.51, -3.907, 8.208, 2.296, 8.208, 2.296, 8.51, 1.262, 8.51, 1.262, 8.208, 0.2282, 8.894, 1.262, 8.894, 1.262, 9.195, 0.2282, 9.195, -7.009, 8.894, -5.975, 8.894, -5.975, 9.195, -7.009, 9.195, 4.023, 7.048, 5.117, 7.048, 5.117, 7.349, 4.023, 7.349, 0.2282, 8.208, 1.262, 8.208, 1.262, 8.51, 0.2282, 8.51, 5.117, 7.048, 6.211, 7.048, 6.211, 7.349, 5.117, 7.349, -2.357, 8.208, -1.323, 8.208, -1.323, 8.51, -2.357, 8.51, 7.305, 7.048, 7.305, 7.349, 6.211, 7.349, 6.211, 7.048, -4.941, 8.208, -4.941, 8.51, -5.975, 8.51, -5.975, 8.208, 7.305, 7.048, 8.4, 7.048, 8.4, 7.349, 7.305, 7.349, -3.907, 9.195, -2.357, 9.195, -2.341, 9.388, -3.845, 9.388, 2.296, 8.51, 3.33, 8.51, 3.175, 8.703, 2.172, 8.703, -2.357, 8.51, -2.341, 8.703, -3.845, 8.703, -3.907, 8.51, 2.296, 8.51, 2.172, 8.703, 1.169, 8.703, 1.262, 8.51, 0.2282, 9.195, 1.262, 9.195, 1.169, 9.388, 0.1661, 9.388, -7.009, 9.195, -5.975, 9.195, -5.851, 9.388, -6.854, 9.388, 4.023, 7.349, 5.117, 7.349, 5.214, 7.535, 4.216, 7.535, 0.2282, 8.51, 1.262, 8.51, 1.169, 8.703, 0.1661, 8.703, 5.117, 7.349, 6.211, 7.349, 6.211, 7.535, 5.214, 7.535, -2.357, 8.51, -1.323, 8.51, -1.338, 8.703, -2.341, 8.703, 7.305, 7.349, 7.209, 7.535, 6.211, 7.535, 6.211, 7.349, -4.941, 8.51, -4.848, 8.703, -5.851, 8.703, -5.975, 8.51, 7.305, 7.349, 8.4, 7.349, 8.207, 7.535, 7.209, 7.535, 5.468, 8.51, 5.565, 8.696, 4.567, 8.696, 4.374, 8.51, 0.2282, 8.51, 0.1661, 8.703, -1.338, 8.703, -1.323, 8.51, 4.364, 8.51, 4.178, 8.703, 3.175, 8.703, 3.33, 8.51, 6.562, 8.51, 6.562, 8.696, 5.565, 8.696, 5.468, 8.51, -8.043, 9.195, -7.009, 9.195, -6.854, 9.388, -7.857, 9.388, 7.657, 8.51, 8.751, 8.51, 8.558, 8.696, 7.56, 8.696, 6.562, 8.51, 7.657, 8.51, 7.56, 8.696, 6.562, 8.696, -1.323, 9.195, 0.2282, 9.195, 0.1661, 9.388, -1.338, 9.388, 3.33, 9.195, 4.364, 9.195, 4.178, 9.388, 3.175, 9.388, -5.975, 8.51, -5.851, 8.703, -6.854, 8.703, -7.009, 8.51, -4.941, 8.51, -3.907, 8.51, -3.845, 8.703, -4.848, 8.703, -4.941, 9.195, -4.848, 9.388, -5.851, 9.388, -5.975, 9.195, 3.33, 9.195, 3.175, 9.388, 2.172, 9.388, 2.296, 9.195, 1.262, 9.195, 2.296, 9.195, 2.172, 9.388, 1.169, 9.388, -4.941, 9.195, -3.907, 9.195, -3.845, 9.388, -4.848, 9.388, -8.043, 8.51, -7.009, 8.51, -6.854, 8.703, -7.857, 8.703, -1.323, 9.195, -1.338, 9.388, -2.341, 9.388, -2.357, 9.195, 2.507, 7.912, 2.507, 7.61, 4.013, 7.61, 4.011, 7.912, 2.507, 7.912, 1.504, 7.912, 1.503, 7.61, 2.507, 7.61, 1.503, 7.61, 1.504, 7.912, -0.0006554, 7.912, -0.002462, 7.61, 6.532, 7.546, 8.036, 7.546, 8.038, 7.847, 6.532, 7.847, 6.532, 7.546, 6.532, 7.847, 5.529, 7.847, 5.529, 7.546, 5.529, 7.847, 4.023, 7.847, 4.025, 7.546, 5.529, 7.546, 5.027, 4.036, 6.031, 4.036, 6.031, 4.338, 4.324, 4.338, 1.001, 6.044, 2.005, 6.044, 2.005, 6.345, 0.2987, 6.345, 6.031, 4.036, 7.034, 4.036, 7.737, 4.338, 6.031, 4.338, 3.009, 6.044, 3.712, 6.345, 2.005, 6.345, 2.005, 6.044, 4.324, 4.338, 4.035, 4.338, 4.023, 4.036, 5.027, 4.036, 3.712, 6.345, 3.009, 6.044, 4.013, 6.044, 4.0, 6.345, 0.2987, 6.345, 0.009853, 6.345, -0.002462, 6.044, 1.001, 6.044, 8.026, 4.338, 7.737, 4.338, 7.034, 4.036, 8.038, 4.036, 3.712, 7.349, 4.0, 7.349, 4.0, 7.6, 3.712, 7.6, 7.209, -7.039, 8.713, -7.039, 8.713, -6.788, 7.209, -6.788, 0.2987, 7.349, 0.2987, 7.6, 0.009856, 7.6, 0.009856, 7.349, 5.527, 5.853, 4.023, 5.853, 4.023, 5.603, 5.527, 5.603, 7.737, 5.341, 8.026, 5.341, 8.026, 5.592, 7.737, 5.592, 2.005, 7.349, 3.712, 7.349, 3.712, 7.6, 2.005, 7.6, 0.2987, 7.349, 2.005, 7.349, 2.005, 7.6, 0.2987, 7.6, 6.206, -7.039, 7.209, -7.039, 7.209, -6.788, 6.206, -6.788, 7.737, 5.341, 7.737, 5.592, 6.031, 5.592, 6.031, 5.341, 6.53, 5.853, 5.527, 5.853, 5.527, 5.603, 6.53, 5.603, 4.324, 5.341, 6.031, 5.341, 6.031, 5.592, 4.324, 5.592, 8.035, 5.853, 6.53, 5.853, 6.53, 5.603, 8.035, 5.603, 4.324, 5.341, 4.324, 5.592, 4.035, 5.592, 4.035, 5.341, 4.701, -7.039, 6.206, -7.039, 6.206, -6.788, 4.701, -6.788, 0.2987, 6.345, 0.2987, 7.349, 0.009856, 7.349, 0.009853, 6.345, 7.209, -7.039, 7.209, -8.043, 8.713, -8.043, 8.713, -7.039, 4.701, -7.039, 4.701, -8.043, 6.206, -8.043, 6.206, -7.039, 7.737, 4.338, 8.026, 4.338, 8.026, 5.341, 7.737, 5.341, 4.324, 4.338, 4.324, 5.341, 4.035, 5.341, 4.035, 4.338, 5.527, 5.853, 5.527, 6.857, 4.023, 6.857, 4.023, 5.853, 6.53, 5.853, 8.035, 5.853, 8.035, 6.857, 6.53, 6.857, 3.712, 6.345, 4.0, 6.345, 4.0, 7.349, 3.712, 7.349, 4.016, -7.02, 4.686, -7.16, 4.686, -2.929, 4.038, -3.056, 0.002519, -7.131, 0.6505, -7.004, 0.6731, -3.04, 0.002568, -2.901, 0.6505, -7.004, 1.146, -6.923, 1.17, -3.126, 0.6731, -3.04, 1.146, -6.923, 1.58, -6.846, 1.617, -3.208, 1.17, -3.126, 1.58, -6.846, 1.962, -6.825, 1.994, -3.232, 1.617, -3.208, 1.962, -6.825, 2.326, -6.808, 2.363, -3.252, 1.994, -3.232, 2.326, -6.808, 2.695, -6.829, 2.727, -3.235, 2.363, -3.252, 2.695, -6.829, 3.071, -6.852, 3.109, -3.214, 2.727, -3.235, 3.071, -6.852, 3.518, -6.934, 3.543, -3.137, 3.109, -3.214, 3.518, -6.934, 4.016, -7.02, 4.038, -3.056, 3.543, -3.137, 1.962, -6.825, 1.58, -6.846, 1.305, -7.877, 1.811, -7.995, 0.6505, -7.004, 0.002519, -7.131, -0.002457, -7.138, 0.3817, -7.422, 3.518, -6.934, 3.071, -6.852, 3.34, -7.897, 3.831, -7.713, 4.686, -7.16, 4.016, -7.02, 4.287, -7.454, 4.691, -7.167, 2.326, -6.808, 1.962, -6.825, 1.811, -7.995, 2.319, -8.043, 1.146, -6.923, 0.6505, -7.004, 0.3817, -7.422, 0.8236, -7.685, 4.016, -7.02, 3.518, -6.934, 3.831, -7.713, 4.287, -7.454, 2.695, -6.829, 2.326, -6.808, 2.319, -8.043, 2.829, -8.005, 1.58, -6.846, 1.146, -6.923, 0.8236, -7.685, 1.305, -7.877, 3.071, -6.852, 2.695, -6.829, 2.829, -8.005, 3.34, -7.897, 3.543, -3.137, 4.038, -3.056, 4.307, -2.638, 3.865, -2.375, 0.6731, -3.04, 1.17, -3.126, 0.8572, -2.347, 0.4017, -2.607, 1.994, -3.232, 2.363, -3.252, 2.37, -2.017, 1.86, -2.056, 3.109, -3.214, 3.543, -3.137, 3.865, -2.375, 3.384, -2.184, 1.617, -3.208, 1.994, -3.232, 1.86, -2.056, 1.348, -2.164, 2.727, -3.235, 3.109, -3.214, 3.384, -2.184, 2.878, -2.066, 4.038, -3.056, 4.686, -2.929, 4.691, -2.922, 4.307, -2.638, 0.002568, -2.901, 0.6731, -3.04, 0.4017, -2.607, -0.002462, -2.894, 1.17, -3.126, 1.617, -3.208, 1.348, -2.164, 0.8572, -2.347, 2.363, -3.252, 2.727, -3.235, 2.878, -2.066, 2.37, -2.017])
me_plane.materials.append(mat_material_001)
me_plane.use_remesh_preserve_volume = False
me_plane.use_remesh_preserve_attributes = False
me_plane.use_mirror_vertex_groups = False
me_plane.update()

# ---- objects
ob_plane = bpy.data.objects.new('Plane', me_plane)

# ---- transforms, parenting, visibility, modifiers, constraints
ob_plane.location = (0.0, 0.0, 0.0)
ob_plane.lineart.crease_threshold = 0.0

# ---- collection membership
col_collection_1.objects.link(ob_plane)

# ---- scene / render settings (as saved in the file)
scene.frame_start = 1; scene.frame_end = 250; scene.frame_set(1)
scene.render.engine = 'BLENDER_EEVEE_NEXT'
scene.render.resolution_percentage = 50
scene.render.dither_intensity = 0.0
scene.cycles.use_denoising = False
scene.cycles.samples = 10
scene.cycles.sampling_pattern = 'TABULATED_SOBOL'
scene.cycles.light_sampling_threshold = 0.0
scene.cycles.use_adaptive_sampling = False
scene.cycles.use_light_tree = False
scene.cycles.blur_glossy = 0.0
scene.cycles.pixel_filter_type = 'GAUSSIAN'
scene.cycles.sample_clamp_indirect = 0.0
scene.view_settings.view_transform = 'Standard'
bpy.context.view_layer.update()

# ---- added for rendering (the .blend has no active camera and no usable light): camera, sun
cam_auto = bpy.data.cameras.new('AutoCamera')
cam_auto.lens = 50.0
cam_auto.sensor_width = 36.0
cam_auto.clip_end = 1000.0
ob_auto_camera = bpy.data.objects.new('AutoCamera', cam_auto)
scene.collection.objects.link(ob_auto_camera)
ob_auto_camera.location = (25.7651, -30.9181, 25.3121)
ob_auto_camera.rotation_euler = (1.09748, -7.21219e-08, 0.694738)
scene.camera = ob_auto_camera
light_auto_sun = bpy.data.lights.new('AutoSun', 'SUN')
light_auto_sun.energy = 3.0
light_auto_sun.angle = 0.0523599
ob_auto_sun = bpy.data.objects.new('AutoSun', light_auto_sun)
scene.collection.objects.link(ob_auto_sun)
ob_auto_sun.rotation_euler = (0.872665, 0.174533, 0.523599)
bpy.context.view_layer.update()
